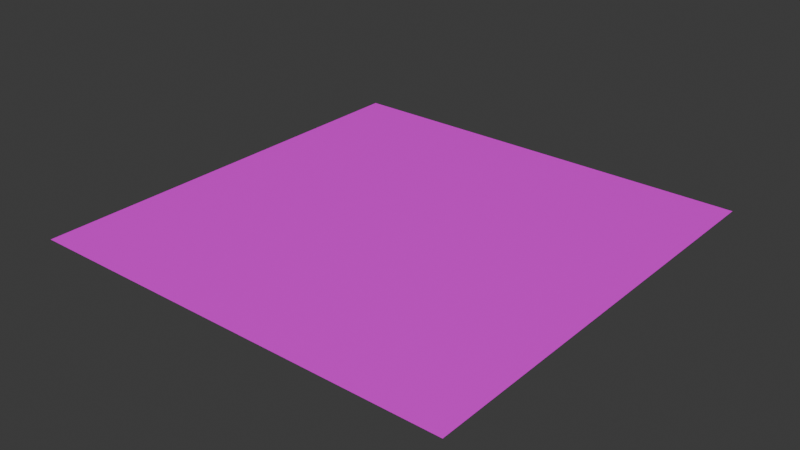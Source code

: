 # Source: Background.blend  (saved by Blender 4.1.24; exported with 4.5.12 LTS)
import bpy
from mathutils import Matrix  # noqa: F401  (used for matrix-valued properties, if any)

bpy.ops.wm.read_factory_settings(use_empty=True)
scene = bpy.context.scene
scene.name = 'Scene'

# ---- collections
col_collection = bpy.data.collections.new('Collection'); scene.collection.children.link(col_collection)

# ---- images (referenced by path relative to the original .blend; pixels are not part of the script)
import os
ASSET_DIR = os.environ.get("B2B_ASSET_DIR", "")  # directory of the original .blend (textures are referenced by path, not embedded)
HERE = os.path.dirname(os.path.abspath(__file__))  # packed textures are extracted next to this script under _unpacked/

def load_image(name, relpath, width, height, colorspace="sRGB"):
    """Load a texture the original file referenced (path relative to the .blend, or extracted next to this script)."""
    p = next((c for c in (os.path.join(HERE, relpath), os.path.join(ASSET_DIR, relpath)) if relpath and os.path.exists(c)), "")
    if p:
        img = bpy.data.images.load(p, check_existing=True)
        img.name = name
    else:  # same state as the original file: an image datablock whose file is absent (Cycles renders it pink)
        img = bpy.data.images.new(name, width, height)
        img.source = "FILE"
        img.filepath = "//" + (relpath or name)
    img.colorspace_settings.name = colorspace
    return img
img_board_png = load_image('Board.png', 'Board.png', 1024, 1024, 'sRGB')

# ---- materials (node trees are filled in below, after node groups)
mat_mboard = bpy.data.materials.new('MBoard')
mat_mboard.use_transparent_shadow = False

# ---- material node trees
mat_mboard.use_nodes = True; mat_mboard.node_tree.nodes.clear()
_N = mat_mboard.node_tree.nodes; _L = mat_mboard.node_tree.links
n0 = _N.new('ShaderNodeBsdfPrincipled'); n0.name = 'Principled BSDF'; n0.location = (10, 300)
n1 = _N.new('ShaderNodeOutputMaterial'); n1.name = 'Material Output'; n1.location = (300, 300)
n2 = _N.new('ShaderNodeMapping'); n2.name = 'Mapping'; n2.location = (-450, 260)
n3 = _N.new('ShaderNodeTexCoord'); n3.name = 'Texture Coordinate'; n3.location = (-630, 260)
n4 = _N.new('ShaderNodeTexImage'); n4.name = 'Image Texture.001'; n4.location = (-264, 270)
n4.image = img_board_png
_L.new(n0.outputs[0], n1.inputs[0])
_L.new(n3.outputs[2], n2.inputs[0])
_L.new(n4.outputs[0], n0.inputs[0])
_L.new(n2.outputs[0], n4.inputs[0])
n1.is_active_output = True

# ---- world
world_world = bpy.data.worlds.new('World'); scene.world = world_world
world_world.use_nodes = True; world_world.node_tree.nodes.clear()
_N = world_world.node_tree.nodes; _L = world_world.node_tree.links
n0 = _N.new('ShaderNodeOutputWorld'); n0.name = 'World Output'; n0.location = (300, 300)
n1 = _N.new('ShaderNodeBackground'); n1.name = 'Background'; n1.location = (10, 300)
n1.inputs[0].default_value = (0.05088, 0.05088, 0.05088, 1.0)
_L.new(n1.outputs[0], n0.inputs[0])
n0.is_active_output = True
world_world.color = (0.05088, 0.05088, 0.05088)
world_world.use_sun_shadow = False
world_world.sun_shadow_jitter_overblur = 0.0

# ---- meshes
me_plane_001 = bpy.data.meshes.new('Plane.001')
me_plane_001.from_pydata([(-1.0, -1.0, 0.0), (1.0, -1.0, 0.0), (-1.0, 1.0, 0.0), (1.0, 1.0, 0.0)], [], [(0, 1, 3, 2)])
_uv = me_plane_001.uv_layers.new(name='UVMap')
_uv.uv.foreach_set('vector', [0.9999, 0.9999, 0.0001001, 0.9999, 9.995e-05, 0.0001002, 0.9999, 0.0001])
me_plane_001.materials.append(mat_mboard)
me_plane_001.update()

# ---- objects
ob_plane = bpy.data.objects.new('Plane', me_plane_001)

# ---- transforms, parenting, visibility, modifiers, constraints
ob_plane.location = (0.0, 0.0, 0.0)
ob_plane.scale = (1250.0, 1250.0, 1250.0)

# ---- collection membership
col_collection.objects.link(ob_plane)

# ---- scene / render settings (as saved in the file)
scene.frame_start = 1; scene.frame_end = 250; scene.frame_set(1)
scene.render.engine = 'BLENDER_EEVEE_NEXT'
scene.cycles.sampling_pattern = 'TABULATED_SOBOL'
scene.eevee.ray_tracing_options.trace_max_roughness = 0.0
bpy.context.view_layer.update()

# ---- added for rendering (the .blend has no active camera and no usable light): camera, sun
cam_auto = bpy.data.cameras.new('AutoCamera')
cam_auto.lens = 50.0
cam_auto.sensor_width = 36.0
cam_auto.clip_end = 57408.7
ob_auto_camera = bpy.data.objects.new('AutoCamera', cam_auto)
scene.collection.objects.link(ob_auto_camera)
ob_auto_camera.location = (3271.16, -3925.4, 2616.93)
ob_auto_camera.rotation_euler = (1.09748, -7.21219e-08, 0.694738)
scene.camera = ob_auto_camera
light_auto_sun = bpy.data.lights.new('AutoSun', 'SUN')
light_auto_sun.energy = 3.0
light_auto_sun.angle = 0.0523599
ob_auto_sun = bpy.data.objects.new('AutoSun', light_auto_sun)
scene.collection.objects.link(ob_auto_sun)
ob_auto_sun.rotation_euler = (0.872665, 0.174533, 0.523599)
bpy.context.view_layer.update()

